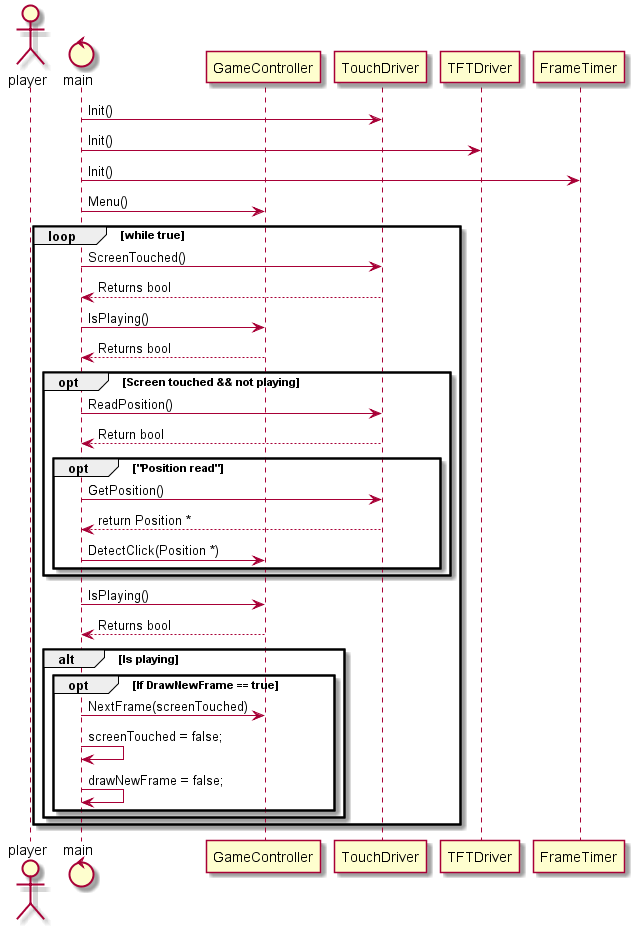

The diagram above was rendered by PlantUML. Its source (embedded in the PNG):
@startuml
actor player
control main
participant GameController
participant TouchDriver
participant TFTDriver
participant FrameTimer
main -> TouchDriver : Init()
main -> TFTDriver : Init()
main -> FrameTimer : Init()
main -> GameController : Menu()
loop while true
    main -> TouchDriver : ScreenTouched()
    TouchDriver --> main : Returns bool
    main -> GameController : IsPlaying()
    GameController --> main : Returns bool
    opt Screen touched && not playing
        main -> TouchDriver : ReadPosition()
        TouchDriver --> main : Return bool
        opt "Position read"
            main -> TouchDriver : GetPosition()
            TouchDriver --> main : return Position *
            main -> GameController : DetectClick(Position *)
        end
    end
    main -> GameController : IsPlaying()
    GameController --> main : Returns bool
    alt Is playing
        opt If DrawNewFrame == true
            main -> GameController : NextFrame(screenTouched)
            main -> main : screenTouched = false;
            main -> main : drawNewFrame = false;
        end
    end
end
@enduml